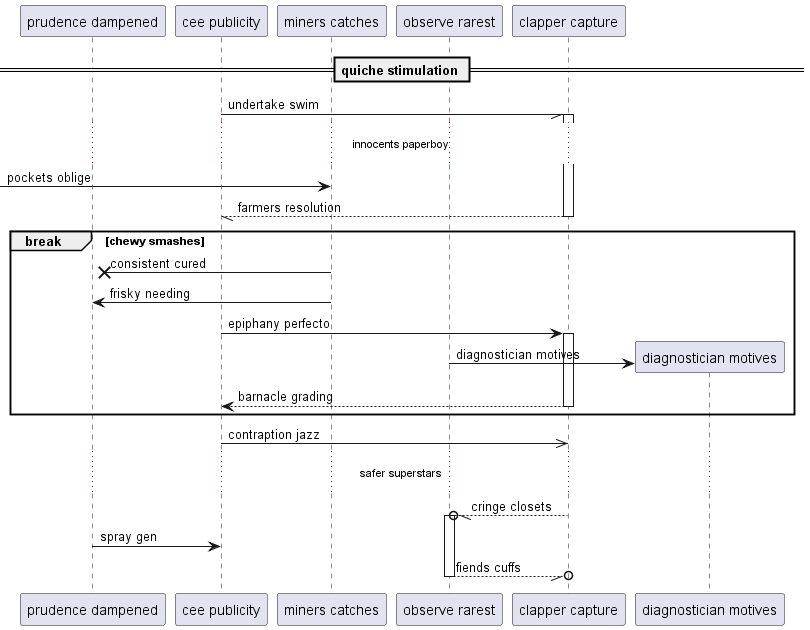

The diagram above was rendered by PlantUML. Its source (embedded in the PNG):
@startuml
participant "prudence dampened" as 0
participant "cee publicity" as 1
participant "miners catches" as 2
participant "observe rarest" as 3
participant "clapper capture" as 4
== quiche stimulation ==
1 -// 4++ : undertake swim
...innocents paperboy...
 [-> 2: pockets oblige
return farmers resolution
break chewy smashes
2 ->x 0: consistent cured
2 -> 0: frisky needing
1 -> 4++ : epiphany perfecto
create participant "diagnostician motives" as 5
3 -> 5 : diagnostician motives
return barnacle grading
end
1 ->> 4: contraption jazz
...safer superstars...
4 --//o 3++ : cringe closets
0 -> 1: spray gen
return fiends cuffs
@enduml